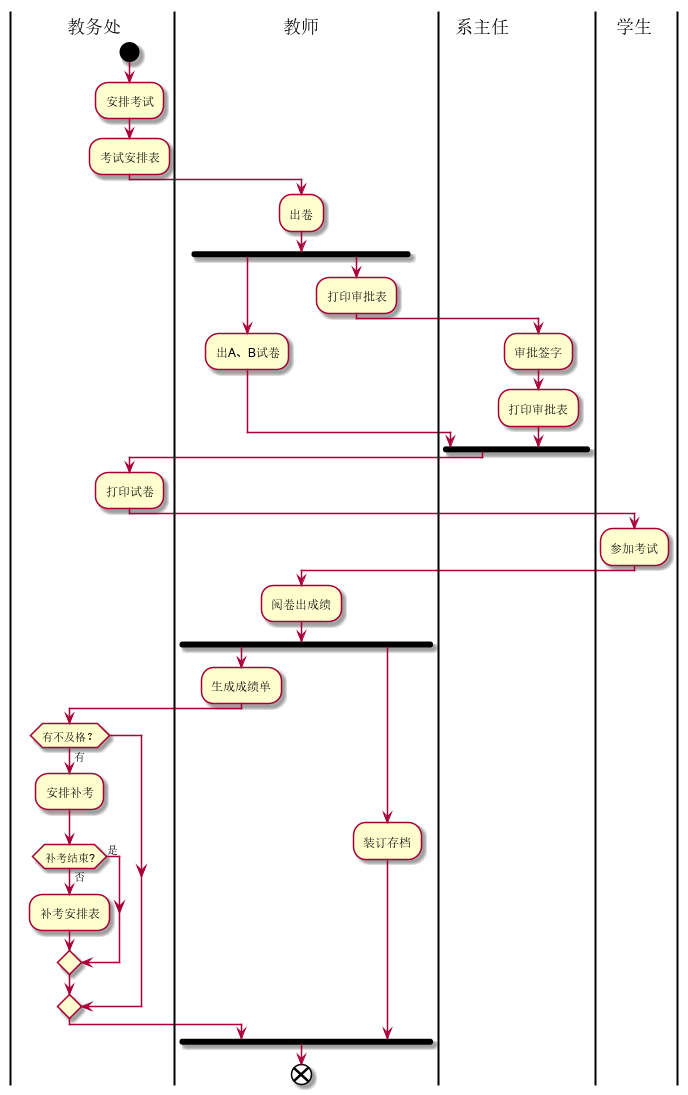

The diagram above was rendered by PlantUML. Its source (embedded in the PNG):
@startuml
|教务处|
start
:安排考试;
:考试安排表;
|教师|
:出卷;
fork
:出A、B试卷;
fork again
:打印审批表;
|系主任|
:审批签字;
:打印审批表;
end fork
|教务处|
:打印试卷;
|学生|
:参加考试;
|教师|
:阅卷出成绩;
fork
:生成成绩单;
|教务处|
if (有不及格？) then (有)
:安排补考;
if(补考结束?)then (是)
else (否)
:补考安排表;
endif
endif
fork again
|教师|
:装订存档;
end fork
end
@enduml